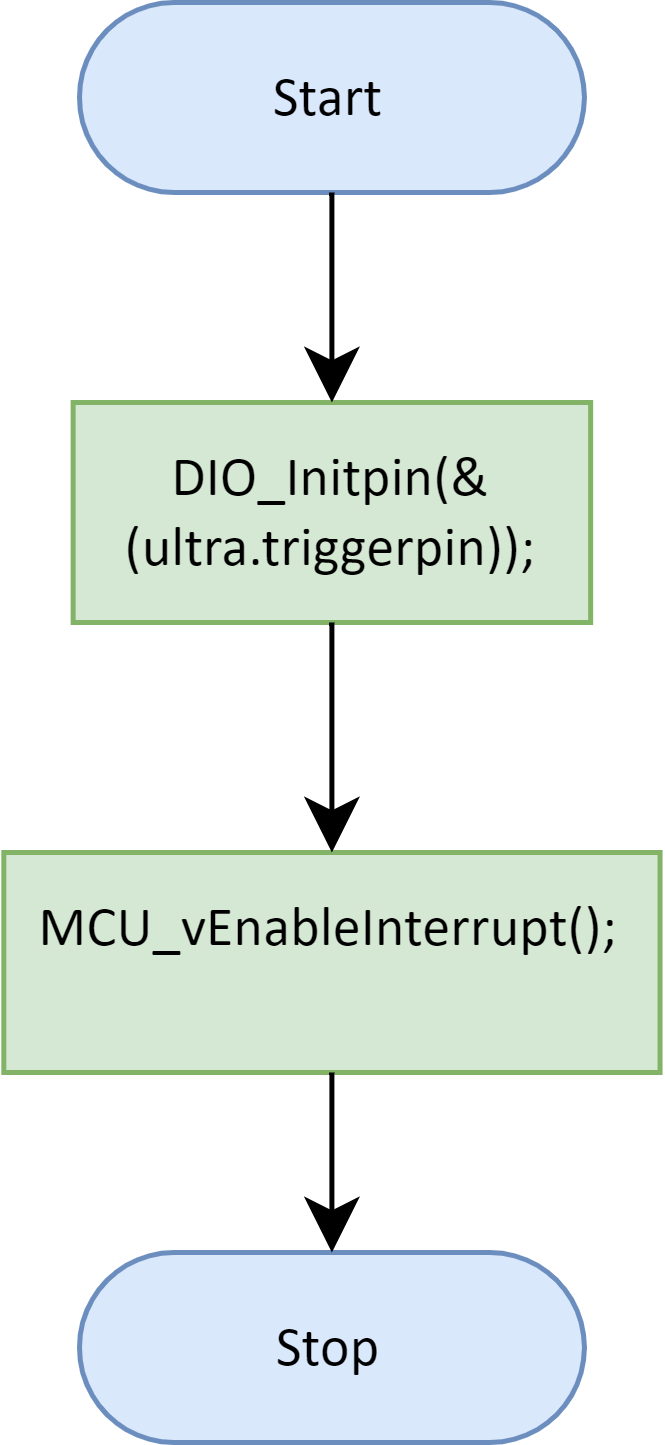

The diagram above was exported from draw.io. Its source (the exported page's mxGraphModel, read from the mxfile embedded in the PNG):
<mxGraphModel dx="1050" dy="621" grid="1" gridSize="10" guides="1" tooltips="1" connect="1" arrows="1" fold="1" page="1" pageScale="1" pageWidth="1169" pageHeight="827" math="0" shadow="0">
  <root>
    <mxCell id="0" />
    <mxCell id="1" parent="0" />
    <UserObject label="&lt;div style=&quot;font-size: 11.27px;&quot;&gt;&lt;font style=&quot;font-size: 11.27px; direction: ltr; letter-spacing: 0px; line-height: 120%; opacity: 1;&quot;&gt;Start&lt;/font&gt;&lt;/div&gt;" Function="EN_DIO_Error_T DIO_init(uint8_t pinNumber, EN_DIO_PORT_T portNumber, EN_DIO_DIRECTION_T direction);" tags="Flowchart" id="56LwJtG8v-Q7HO6DOnV5-1">
      <mxCell style="verticalAlign=middle;align=center;overflow=width;vsdxID=30;fillColor=#dae8fc;shape=stencil(tVLREoIgEPwaHnEQxsl3s/9gEpSJwDko7e+DsEkze2l627vdu5uFRaxyHe8FosR5sCcxqMZ3iO0Rpcp0ApQPCLEasUpaEC3Yi2lS3fOojOhsr3HDmObyMtsVcYqS29Qh5FEfklwrM5OXeUa/yjkcAwfr7TDpiyTfXvjkMR+Vw2A998qaBac5tAKHU1hq3i4oNwjRr9ofvayt/+Rk+yX/4iWA159KpXWKxJx/z0Bopfyw+g4=);strokeColor=#6c8ebf;spacingTop=-1;spacingBottom=-1;spacingLeft=-1;spacingRight=-1;points=[[0.5,1,0],[0.5,0,0],[0,0.5,0],[1,0.5,0]];labelBackgroundColor=none;rounded=1;html=1;whiteSpace=wrap;fontFamily=Calibri;fontSize=11.27;" vertex="1" parent="1">
        <mxGeometry x="171.38" y="320" width="101" height="38" as="geometry" />
      </mxCell>
    </UserObject>
    <mxCell id="56LwJtG8v-Q7HO6DOnV5-2" value="&lt;font style=&quot;font-size: 11.27px;&quot;&gt;DIO_Initpin(&amp;amp;(ultra.triggerpin));&lt;/font&gt;" style="rounded=0;whiteSpace=wrap;html=1;fontSize=11.27;fillColor=#d5e8d4;strokeColor=#82b366;fontFamily=Calibri;" vertex="1" parent="1">
      <mxGeometry x="170.13" y="400" width="103.5" height="44" as="geometry" />
    </mxCell>
    <mxCell id="56LwJtG8v-Q7HO6DOnV5-3" value="&lt;div style=&quot;font-size: 11.27px;&quot;&gt; &lt;font style=&quot;font-size: 11.27px;&quot;&gt;MCU_vEnableInterrupt();&lt;/font&gt;&lt;/div&gt;&lt;div style=&quot;font-size: 11.27px;&quot;&gt;&lt;br style=&quot;font-size: 11.27px;&quot;&gt;&lt;/div&gt;" style="rounded=0;whiteSpace=wrap;html=1;fontSize=11.27;fillColor=#d5e8d4;strokeColor=#82b366;fontFamily=Calibri;" vertex="1" parent="1">
      <mxGeometry x="156.255" y="490" width="131.25" height="44" as="geometry" />
    </mxCell>
    <UserObject label="&lt;div style=&quot;font-size: 11.27px;&quot;&gt;&lt;font style=&quot;font-size: 11.27px; direction: ltr; letter-spacing: 0px; line-height: 120%; opacity: 1;&quot;&gt;Stop&lt;/font&gt;&lt;/div&gt;" Function="EN_DIO_Error_T DIO_init(uint8_t pinNumber, EN_DIO_PORT_T portNumber, EN_DIO_DIRECTION_T direction);" tags="Flowchart" id="56LwJtG8v-Q7HO6DOnV5-4">
      <mxCell style="verticalAlign=middle;align=center;overflow=width;vsdxID=30;fillColor=#dae8fc;shape=stencil(tVLREoIgEPwaHnEQxsl3s/9gEpSJwDko7e+DsEkze2l627vdu5uFRaxyHe8FosR5sCcxqMZ3iO0Rpcp0ApQPCLEasUpaEC3Yi2lS3fOojOhsr3HDmObyMtsVcYqS29Qh5FEfklwrM5OXeUa/yjkcAwfr7TDpiyTfXvjkMR+Vw2A998qaBac5tAKHU1hq3i4oNwjRr9ofvayt/+Rk+yX/4iWA159KpXWKxJx/z0Bopfyw+g4=);strokeColor=#6c8ebf;spacingTop=-1;spacingBottom=-1;spacingLeft=-1;spacingRight=-1;points=[[0.5,1,0],[0.5,0,0],[0,0.5,0],[1,0.5,0]];labelBackgroundColor=none;rounded=1;html=1;whiteSpace=wrap;fontFamily=Calibri;fontSize=11.27;" vertex="1" parent="1">
        <mxGeometry x="171.38" y="570" width="101" height="38" as="geometry" />
      </mxCell>
    </UserObject>
    <mxCell id="56LwJtG8v-Q7HO6DOnV5-5" value="" style="endArrow=classic;html=1;rounded=0;fontSize=11.27;startSize=8;endSize=8;curved=1;exitX=0.5;exitY=1;exitDx=0;exitDy=0;exitPerimeter=0;entryX=0.5;entryY=0;entryDx=0;entryDy=0;fontFamily=Calibri;" edge="1" parent="1" source="56LwJtG8v-Q7HO6DOnV5-1" target="56LwJtG8v-Q7HO6DOnV5-2">
      <mxGeometry width="50" height="50" relative="1" as="geometry">
        <mxPoint x="250" y="530" as="sourcePoint" />
        <mxPoint x="300" y="480" as="targetPoint" />
      </mxGeometry>
    </mxCell>
    <mxCell id="56LwJtG8v-Q7HO6DOnV5-6" value="" style="endArrow=classic;html=1;rounded=0;fontSize=11.27;startSize=8;endSize=8;curved=1;exitX=0.5;exitY=1;exitDx=0;exitDy=0;entryX=0.5;entryY=0;entryDx=0;entryDy=0;fontFamily=Calibri;" edge="1" parent="1" source="56LwJtG8v-Q7HO6DOnV5-2" target="56LwJtG8v-Q7HO6DOnV5-3">
      <mxGeometry width="50" height="50" relative="1" as="geometry">
        <mxPoint x="250" y="530" as="sourcePoint" />
        <mxPoint x="300" y="480" as="targetPoint" />
      </mxGeometry>
    </mxCell>
    <mxCell id="56LwJtG8v-Q7HO6DOnV5-9" value="" style="endArrow=classic;html=1;rounded=0;fontSize=11.27;startSize=8;endSize=8;curved=1;exitX=0.5;exitY=1;exitDx=0;exitDy=0;fontFamily=Calibri;" edge="1" parent="1" source="56LwJtG8v-Q7HO6DOnV5-3" target="56LwJtG8v-Q7HO6DOnV5-4">
      <mxGeometry width="50" height="50" relative="1" as="geometry">
        <mxPoint x="250" y="530" as="sourcePoint" />
        <mxPoint x="300" y="480" as="targetPoint" />
      </mxGeometry>
    </mxCell>
  </root>
</mxGraphModel>